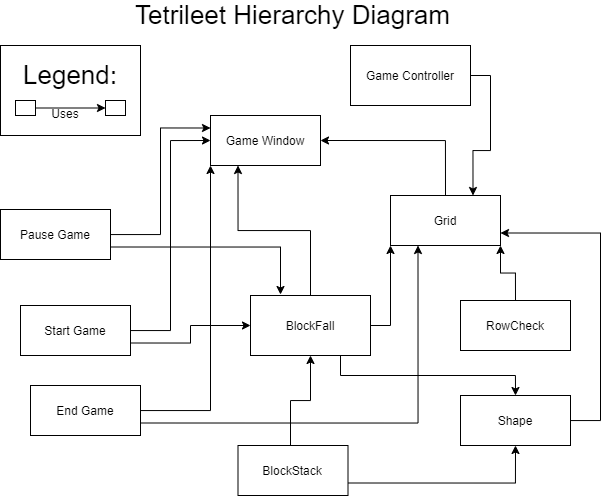

The diagram above was exported from draw.io. Its source (the exported page's mxGraphModel, read from the mxfile embedded in the PNG):
<mxGraphModel dx="1014" dy="500" grid="1" gridSize="10" guides="1" tooltips="1" connect="1" arrows="1" fold="1" page="1" pageScale="1" pageWidth="1169" pageHeight="827" math="0" shadow="0">
  <root>
    <mxCell id="0" />
    <mxCell id="1" parent="0" />
    <mxCell id="qvD-jdu_mzEtCaT1T3NM-1" value="Game Window" style="rounded=0;whiteSpace=wrap;html=1;" parent="1" vertex="1">
      <mxGeometry x="540" y="270" width="110" height="50" as="geometry" />
    </mxCell>
    <mxCell id="qvD-jdu_mzEtCaT1T3NM-13" style="edgeStyle=orthogonalEdgeStyle;rounded=0;orthogonalLoop=1;jettySize=auto;html=1;entryX=0;entryY=0.5;entryDx=0;entryDy=0;" parent="1" source="qvD-jdu_mzEtCaT1T3NM-2" target="qvD-jdu_mzEtCaT1T3NM-1" edge="1">
      <mxGeometry relative="1" as="geometry">
        <mxPoint x="530" y="300" as="targetPoint" />
      </mxGeometry>
    </mxCell>
    <mxCell id="qvD-jdu_mzEtCaT1T3NM-17" style="edgeStyle=orthogonalEdgeStyle;rounded=0;orthogonalLoop=1;jettySize=auto;html=1;exitX=1;exitY=0.75;exitDx=0;exitDy=0;entryX=0;entryY=0.5;entryDx=0;entryDy=0;" parent="1" source="qvD-jdu_mzEtCaT1T3NM-2" target="qvD-jdu_mzEtCaT1T3NM-10" edge="1">
      <mxGeometry relative="1" as="geometry" />
    </mxCell>
    <mxCell id="qvD-jdu_mzEtCaT1T3NM-2" value="Start Game" style="rounded=0;whiteSpace=wrap;html=1;" parent="1" vertex="1">
      <mxGeometry x="350" y="460" width="110" height="50" as="geometry" />
    </mxCell>
    <mxCell id="qvD-jdu_mzEtCaT1T3NM-12" style="edgeStyle=orthogonalEdgeStyle;rounded=0;orthogonalLoop=1;jettySize=auto;html=1;entryX=0;entryY=0.25;entryDx=0;entryDy=0;" parent="1" source="qvD-jdu_mzEtCaT1T3NM-3" target="qvD-jdu_mzEtCaT1T3NM-1" edge="1">
      <mxGeometry relative="1" as="geometry" />
    </mxCell>
    <mxCell id="qvD-jdu_mzEtCaT1T3NM-20" style="edgeStyle=orthogonalEdgeStyle;rounded=0;orthogonalLoop=1;jettySize=auto;html=1;exitX=1;exitY=0.75;exitDx=0;exitDy=0;" parent="1" source="qvD-jdu_mzEtCaT1T3NM-3" edge="1">
      <mxGeometry relative="1" as="geometry">
        <mxPoint x="610" y="449" as="targetPoint" />
      </mxGeometry>
    </mxCell>
    <mxCell id="qvD-jdu_mzEtCaT1T3NM-3" value="Pause Game" style="rounded=0;whiteSpace=wrap;html=1;" parent="1" vertex="1">
      <mxGeometry x="330" y="364" width="110" height="50" as="geometry" />
    </mxCell>
    <mxCell id="qvD-jdu_mzEtCaT1T3NM-14" style="edgeStyle=orthogonalEdgeStyle;rounded=0;orthogonalLoop=1;jettySize=auto;html=1;" parent="1" source="qvD-jdu_mzEtCaT1T3NM-4" edge="1">
      <mxGeometry relative="1" as="geometry">
        <mxPoint x="540" y="320" as="targetPoint" />
      </mxGeometry>
    </mxCell>
    <mxCell id="qvD-jdu_mzEtCaT1T3NM-19" style="edgeStyle=orthogonalEdgeStyle;rounded=0;orthogonalLoop=1;jettySize=auto;html=1;exitX=1;exitY=0.75;exitDx=0;exitDy=0;entryX=0.25;entryY=1;entryDx=0;entryDy=0;" parent="1" source="qvD-jdu_mzEtCaT1T3NM-4" target="qvD-jdu_mzEtCaT1T3NM-5" edge="1">
      <mxGeometry relative="1" as="geometry">
        <mxPoint x="780" y="460" as="targetPoint" />
      </mxGeometry>
    </mxCell>
    <mxCell id="qvD-jdu_mzEtCaT1T3NM-4" value="End Game" style="rounded=0;whiteSpace=wrap;html=1;" parent="1" vertex="1">
      <mxGeometry x="360" y="540" width="110" height="50" as="geometry" />
    </mxCell>
    <mxCell id="qvD-jdu_mzEtCaT1T3NM-23" style="edgeStyle=orthogonalEdgeStyle;rounded=0;orthogonalLoop=1;jettySize=auto;html=1;exitX=0.5;exitY=0;exitDx=0;exitDy=0;entryX=1;entryY=0.5;entryDx=0;entryDy=0;" parent="1" source="qvD-jdu_mzEtCaT1T3NM-5" target="qvD-jdu_mzEtCaT1T3NM-1" edge="1">
      <mxGeometry relative="1" as="geometry" />
    </mxCell>
    <mxCell id="qvD-jdu_mzEtCaT1T3NM-5" value="Grid" style="rounded=0;whiteSpace=wrap;html=1;" parent="1" vertex="1">
      <mxGeometry x="720" y="350" width="110" height="50" as="geometry" />
    </mxCell>
    <mxCell id="7tGIkPHf7nFF0XTbr9Zl-1" style="edgeStyle=orthogonalEdgeStyle;rounded=0;orthogonalLoop=1;jettySize=auto;html=1;entryX=0.75;entryY=0;entryDx=0;entryDy=0;fontSize=9;" edge="1" parent="1" source="qvD-jdu_mzEtCaT1T3NM-6" target="qvD-jdu_mzEtCaT1T3NM-5">
      <mxGeometry relative="1" as="geometry">
        <Array as="points">
          <mxPoint x="820" y="230" />
          <mxPoint x="820" y="305" />
          <mxPoint x="802" y="305" />
        </Array>
      </mxGeometry>
    </mxCell>
    <mxCell id="qvD-jdu_mzEtCaT1T3NM-6" value="Game Controller" style="rounded=0;whiteSpace=wrap;html=1;" parent="1" vertex="1">
      <mxGeometry x="680" y="200" width="120" height="60" as="geometry" />
    </mxCell>
    <mxCell id="qvD-jdu_mzEtCaT1T3NM-25" style="edgeStyle=orthogonalEdgeStyle;rounded=0;orthogonalLoop=1;jettySize=auto;html=1;entryX=1;entryY=0.75;entryDx=0;entryDy=0;" parent="1" source="qvD-jdu_mzEtCaT1T3NM-7" target="qvD-jdu_mzEtCaT1T3NM-5" edge="1">
      <mxGeometry relative="1" as="geometry">
        <Array as="points">
          <mxPoint x="930" y="575" />
          <mxPoint x="930" y="388" />
        </Array>
      </mxGeometry>
    </mxCell>
    <mxCell id="qvD-jdu_mzEtCaT1T3NM-7" value="Shape" style="rounded=0;whiteSpace=wrap;html=1;" parent="1" vertex="1">
      <mxGeometry x="790" y="550" width="110" height="50" as="geometry" />
    </mxCell>
    <mxCell id="qvD-jdu_mzEtCaT1T3NM-28" style="edgeStyle=orthogonalEdgeStyle;rounded=0;orthogonalLoop=1;jettySize=auto;html=1;exitX=1;exitY=0.75;exitDx=0;exitDy=0;entryX=0.5;entryY=1;entryDx=0;entryDy=0;" parent="1" source="qvD-jdu_mzEtCaT1T3NM-8" target="qvD-jdu_mzEtCaT1T3NM-7" edge="1">
      <mxGeometry relative="1" as="geometry" />
    </mxCell>
    <mxCell id="7tGIkPHf7nFF0XTbr9Zl-2" style="edgeStyle=orthogonalEdgeStyle;rounded=0;orthogonalLoop=1;jettySize=auto;html=1;exitX=0.75;exitY=0;exitDx=0;exitDy=0;fontSize=9;" edge="1" parent="1" source="qvD-jdu_mzEtCaT1T3NM-8" target="qvD-jdu_mzEtCaT1T3NM-10">
      <mxGeometry relative="1" as="geometry">
        <Array as="points">
          <mxPoint x="620" y="600" />
          <mxPoint x="620" y="555" />
          <mxPoint x="640" y="555" />
        </Array>
      </mxGeometry>
    </mxCell>
    <mxCell id="qvD-jdu_mzEtCaT1T3NM-8" value="BlockStack" style="rounded=0;whiteSpace=wrap;html=1;" parent="1" vertex="1">
      <mxGeometry x="567.5" y="600" width="110" height="50" as="geometry" />
    </mxCell>
    <mxCell id="qvD-jdu_mzEtCaT1T3NM-22" style="edgeStyle=orthogonalEdgeStyle;rounded=0;orthogonalLoop=1;jettySize=auto;html=1;exitX=0.5;exitY=0;exitDx=0;exitDy=0;entryX=1;entryY=1;entryDx=0;entryDy=0;" parent="1" source="qvD-jdu_mzEtCaT1T3NM-9" target="qvD-jdu_mzEtCaT1T3NM-5" edge="1">
      <mxGeometry relative="1" as="geometry">
        <mxPoint x="780" y="420" as="targetPoint" />
      </mxGeometry>
    </mxCell>
    <mxCell id="qvD-jdu_mzEtCaT1T3NM-9" value="RowCheck" style="rounded=0;whiteSpace=wrap;html=1;" parent="1" vertex="1">
      <mxGeometry x="790" y="455" width="110" height="50" as="geometry" />
    </mxCell>
    <mxCell id="qvD-jdu_mzEtCaT1T3NM-15" style="edgeStyle=orthogonalEdgeStyle;rounded=0;orthogonalLoop=1;jettySize=auto;html=1;entryX=0.25;entryY=1;entryDx=0;entryDy=0;" parent="1" source="qvD-jdu_mzEtCaT1T3NM-10" target="qvD-jdu_mzEtCaT1T3NM-1" edge="1">
      <mxGeometry relative="1" as="geometry" />
    </mxCell>
    <mxCell id="qvD-jdu_mzEtCaT1T3NM-18" style="edgeStyle=orthogonalEdgeStyle;rounded=0;orthogonalLoop=1;jettySize=auto;html=1;exitX=1;exitY=0.5;exitDx=0;exitDy=0;entryX=0;entryY=1;entryDx=0;entryDy=0;" parent="1" source="qvD-jdu_mzEtCaT1T3NM-10" target="qvD-jdu_mzEtCaT1T3NM-5" edge="1">
      <mxGeometry relative="1" as="geometry">
        <mxPoint x="730" y="430" as="targetPoint" />
      </mxGeometry>
    </mxCell>
    <mxCell id="qvD-jdu_mzEtCaT1T3NM-24" style="edgeStyle=orthogonalEdgeStyle;rounded=0;orthogonalLoop=1;jettySize=auto;html=1;exitX=0.75;exitY=1;exitDx=0;exitDy=0;entryX=0.5;entryY=0;entryDx=0;entryDy=0;" parent="1" source="qvD-jdu_mzEtCaT1T3NM-10" target="qvD-jdu_mzEtCaT1T3NM-7" edge="1">
      <mxGeometry relative="1" as="geometry" />
    </mxCell>
    <mxCell id="qvD-jdu_mzEtCaT1T3NM-10" value="BlockFall" style="rounded=0;whiteSpace=wrap;html=1;" parent="1" vertex="1">
      <mxGeometry x="580" y="450" width="120" height="60" as="geometry" />
    </mxCell>
    <mxCell id="qvD-jdu_mzEtCaT1T3NM-29" value="&lt;font style=&quot;font-size: 26px;&quot;&gt;Tetrileet Hierarchy Diagram&lt;/font&gt;" style="text;html=1;strokeColor=none;fillColor=none;align=center;verticalAlign=middle;whiteSpace=wrap;rounded=0;fontSize=26;" parent="1" vertex="1">
      <mxGeometry x="460" y="160" width="325" height="20" as="geometry" />
    </mxCell>
    <mxCell id="qvD-jdu_mzEtCaT1T3NM-30" value="" style="rounded=0;whiteSpace=wrap;html=1;fontSize=26;" parent="1" vertex="1">
      <mxGeometry x="330" y="200" width="140" height="90" as="geometry" />
    </mxCell>
    <mxCell id="qvD-jdu_mzEtCaT1T3NM-32" value="Legend:" style="text;html=1;strokeColor=none;fillColor=none;align=center;verticalAlign=middle;whiteSpace=wrap;rounded=0;fontSize=26;" parent="1" vertex="1">
      <mxGeometry x="380" y="220" width="40" height="20" as="geometry" />
    </mxCell>
    <mxCell id="qvD-jdu_mzEtCaT1T3NM-36" style="edgeStyle=orthogonalEdgeStyle;rounded=0;orthogonalLoop=1;jettySize=auto;html=1;exitX=1;exitY=0.5;exitDx=0;exitDy=0;entryX=0;entryY=0.5;entryDx=0;entryDy=0;fontSize=26;" parent="1" source="qvD-jdu_mzEtCaT1T3NM-34" target="qvD-jdu_mzEtCaT1T3NM-35" edge="1">
      <mxGeometry relative="1" as="geometry" />
    </mxCell>
    <mxCell id="qvD-jdu_mzEtCaT1T3NM-34" value="" style="rounded=0;whiteSpace=wrap;html=1;fontSize=26;" parent="1" vertex="1">
      <mxGeometry x="345" y="255" width="20" height="15" as="geometry" />
    </mxCell>
    <mxCell id="qvD-jdu_mzEtCaT1T3NM-35" value="" style="rounded=0;whiteSpace=wrap;html=1;fontSize=26;" parent="1" vertex="1">
      <mxGeometry x="435" y="255" width="20" height="15" as="geometry" />
    </mxCell>
    <mxCell id="qvD-jdu_mzEtCaT1T3NM-38" value="&lt;font style=&quot;font-size: 12px&quot;&gt;Uses&lt;/font&gt;" style="text;html=1;strokeColor=none;fillColor=none;align=center;verticalAlign=middle;whiteSpace=wrap;rounded=0;fontSize=9;" parent="1" vertex="1">
      <mxGeometry x="355" y="260" width="80" height="15" as="geometry" />
    </mxCell>
  </root>
</mxGraphModel>